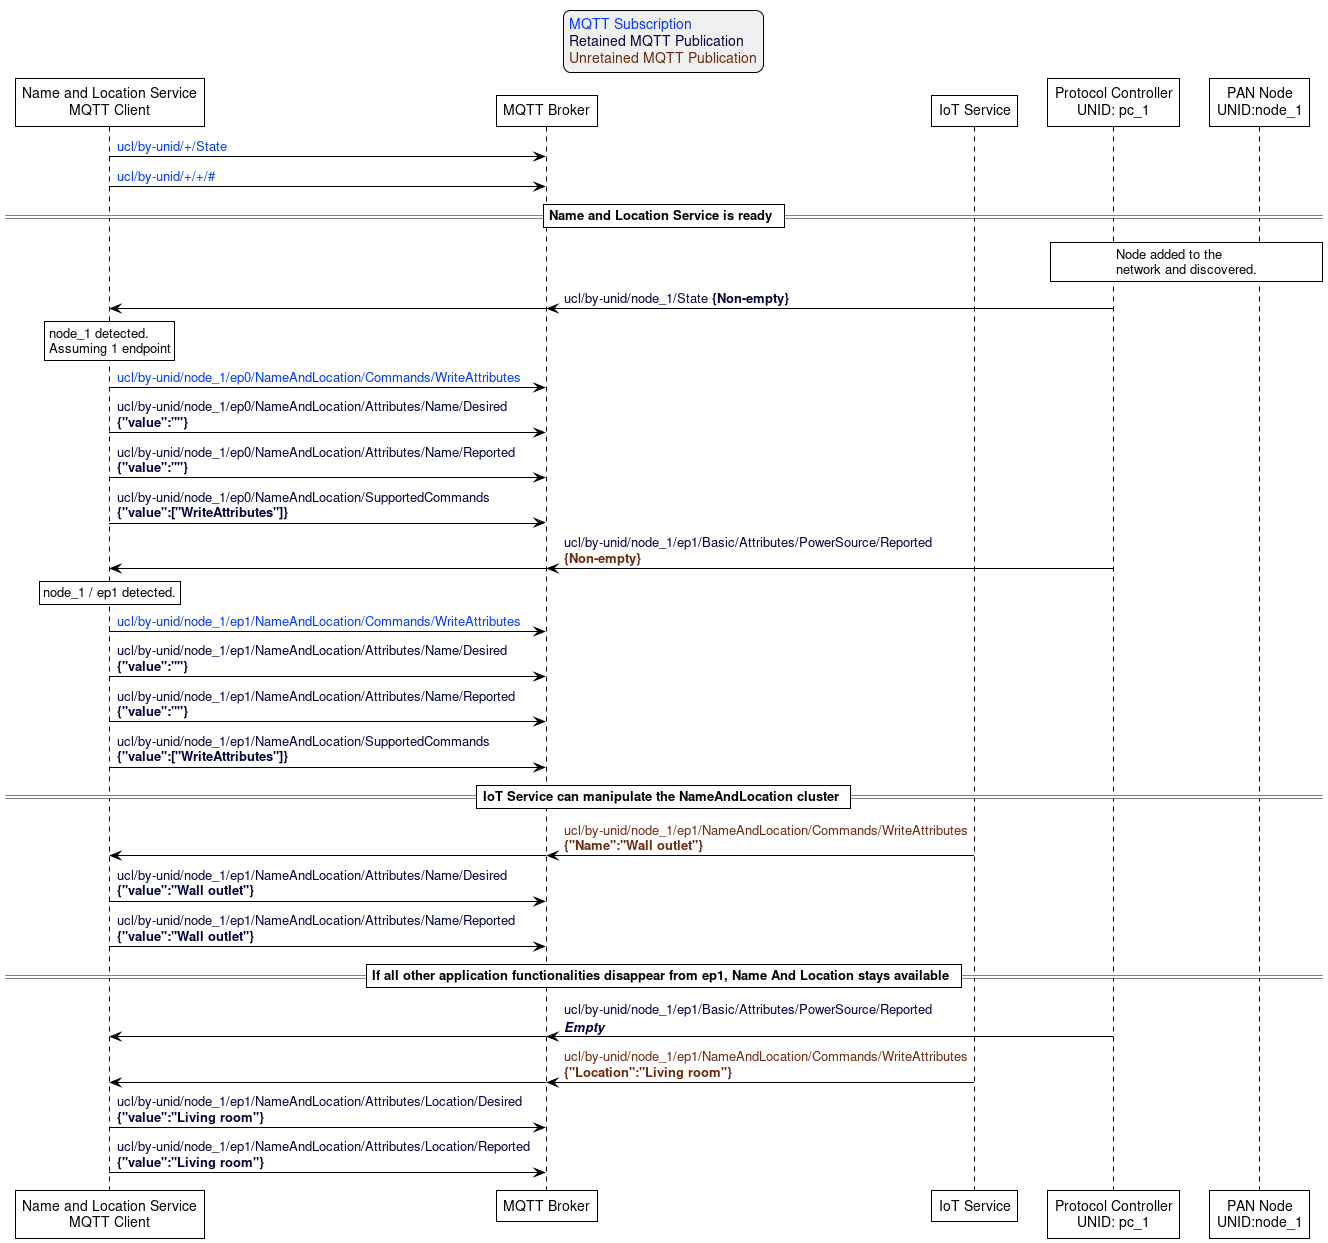

The diagram above was rendered by PlantUML. Its source (embedded in the PNG):
@startuml
'Style matching the other figures in chapter.
!theme plain
skinparam LegendBackgroundColor #F0F0F0

' Allows to do simultaneous transmissions
!pragma teoz true

legend top
<font color=#0039FB>MQTT Subscription</font>
<font color=#00003C>Retained MQTT Publication</font>
<font color=#6C2A0D>Unretained MQTT Publication</font>
endlegend

participant "Name and Location Service\nMQTT Client" as naming_service
participant "MQTT Broker" as mqtt_broker
participant "IoT Service" as iot_service
participant "Protocol Controller\nUNID: pc_1" as pc_1
participant "PAN Node\nUNID:node_1" as node_1

naming_service -> mqtt_broker: <font color=#0039FB>ucl/by-unid/+/State</font>
naming_service -> mqtt_broker: <font color=#0039FB>ucl/by-unid/+/+/#</font>

== Name and Location Service is ready ==

rnote over pc_1, node_1: Node added to the\nnetwork and discovered.

pc_1 -> mqtt_broker: <font color=#00003C>ucl/by-unid/node_1/State <b>{Non-empty}
& mqtt_broker -> naming_service

rnote over naming_service: node_1 detected.\nAssuming 1 endpoint

naming_service -> mqtt_broker: <font color=#0039FB>ucl/by-unid/node_1/ep0/NameAndLocation/Commands/WriteAttributes</font>
naming_service -> mqtt_broker: <font color=#00003C>ucl/by-unid/node_1/ep0/NameAndLocation/Attributes/Name/Desired\n<font color=#00003C><b>{"value":""}
naming_service -> mqtt_broker: <font color=#00003C>ucl/by-unid/node_1/ep0/NameAndLocation/Attributes/Name/Reported\n<font color=#00003C><b>{"value":""}
naming_service -> mqtt_broker: <font color=#00003C>ucl/by-unid/node_1/ep0/NameAndLocation/SupportedCommands\n<font color=#00003C><b>{"value":["WriteAttributes"]}

pc_1 -> mqtt_broker: <font color=#00003C>ucl/by-unid/node_1/ep1/Basic/Attributes/PowerSource/Reported \n<font color=#6C2A0D><b>{Non-empty}
& mqtt_broker -> naming_service

rnote over naming_service: node_1 / ep1 detected.

naming_service -> mqtt_broker: <font color=#0039FB>ucl/by-unid/node_1/ep1/NameAndLocation/Commands/WriteAttributes</font>
naming_service -> mqtt_broker: <font color=#00003C>ucl/by-unid/node_1/ep1/NameAndLocation/Attributes/Name/Desired\n<font color=#00003C><b>{"value":""}
naming_service -> mqtt_broker: <font color=#00003C>ucl/by-unid/node_1/ep1/NameAndLocation/Attributes/Name/Reported\n<font color=#00003C><b>{"value":""}
naming_service -> mqtt_broker: <font color=#00003C>ucl/by-unid/node_1/ep1/NameAndLocation/SupportedCommands\n<font color=#00003C><b>{"value":["WriteAttributes"]}

== IoT Service can manipulate the NameAndLocation cluster ==

iot_service -> mqtt_broker: <font color=#6C2A0D>ucl/by-unid/node_1/ep1/NameAndLocation/Commands/WriteAttributes\n<font color=#6C2A0D><b>{"Name":"Wall outlet"}
& mqtt_broker -> naming_service

naming_service -> mqtt_broker: <font color=#00003C>ucl/by-unid/node_1/ep1/NameAndLocation/Attributes/Name/Desired\n<font color=#00003C><b>{"value":"Wall outlet"}
naming_service -> mqtt_broker: <font color=#00003C>ucl/by-unid/node_1/ep1/NameAndLocation/Attributes/Name/Reported\n<font color=#00003C><b>{"value":"Wall outlet"}

== If all other application functionalities disappear from ep1, Name And Location stays available ==

pc_1 -> mqtt_broker: <font color=#00003C>ucl/by-unid/node_1/ep1/Basic/Attributes/PowerSource/Reported \n<font color=#00003C><b><i>Empty
& mqtt_broker -> naming_service

iot_service -> mqtt_broker: <font color=#6C2A0D>ucl/by-unid/node_1/ep1/NameAndLocation/Commands/WriteAttributes\n<font color=#6C2A0D><b>{"Location":"Living room"}
& mqtt_broker -> naming_service

naming_service -> mqtt_broker: <font color=#00003C>ucl/by-unid/node_1/ep1/NameAndLocation/Attributes/Location/Desired\n<font color=#00003C><b>{"value":"Living room"}
naming_service -> mqtt_broker: <font color=#00003C>ucl/by-unid/node_1/ep1/NameAndLocation/Attributes/Location/Reported\n<font color=#00003C><b>{"value":"Living room"}
@enduml